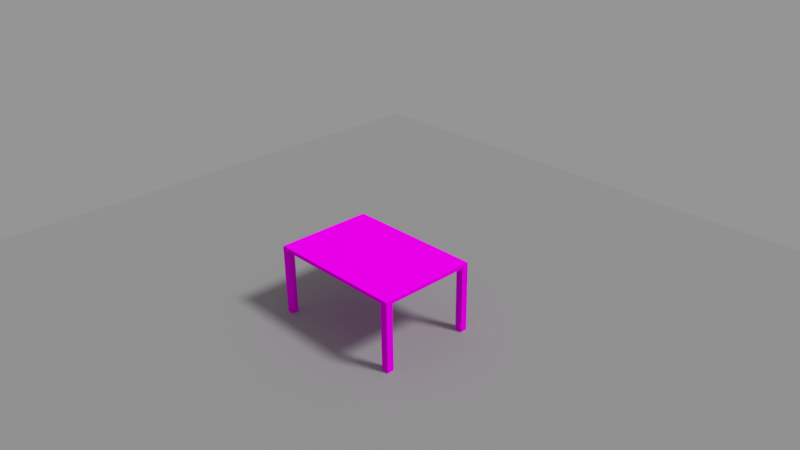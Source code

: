 # Source: table.blend  (saved by Blender 2.77.0; exported with 4.5.12 LTS)
import bpy
from mathutils import Matrix  # noqa: F401  (used for matrix-valued properties, if any)

bpy.ops.wm.read_factory_settings(use_empty=True)
scene = bpy.context.scene
scene.name = 'Scene'

# ---- collections
col_collection_1 = bpy.data.collections.new('Collection 1'); scene.collection.children.link(col_collection_1)

# ---- images (referenced by path relative to the original .blend; pixels are not part of the script)
import os
ASSET_DIR = os.environ.get("B2B_ASSET_DIR", "")  # directory of the original .blend (textures are referenced by path, not embedded)
HERE = os.path.dirname(os.path.abspath(__file__))  # packed textures are extracted next to this script under _unpacked/

def load_image(name, relpath, width, height, colorspace="sRGB"):
    """Load a texture the original file referenced (path relative to the .blend, or extracted next to this script)."""
    p = next((c for c in (os.path.join(HERE, relpath), os.path.join(ASSET_DIR, relpath)) if relpath and os.path.exists(c)), "")
    if p:
        img = bpy.data.images.load(p, check_existing=True)
        img.name = name
    else:  # same state as the original file: an image datablock whose file is absent (Cycles renders it pink)
        img = bpy.data.images.new(name, width, height)
        img.source = "FILE"
        img.filepath = "//" + (relpath or name)
    img.colorspace_settings.name = colorspace
    return img
img_board_small_png = load_image('board-small.png', 'board-small-baked.png', 1024, 1024, 'sRGB')

# ---- materials (node trees are filled in below, after node groups)
mat_material_001 = bpy.data.materials.new('Material.001')
mat_material_001.alpha_threshold = 0.0
mat_material_001.roughness = 0.5
mat_material = bpy.data.materials.new('Material')
mat_material.alpha_threshold = 0.0
mat_material.roughness = 0.5
mat_material.line_color = (0.0, 0.0, 0.0, 1.0)

# ---- material node trees
mat_material_001.use_nodes = True; mat_material_001.node_tree.nodes.clear()
_N = mat_material_001.node_tree.nodes; _L = mat_material_001.node_tree.links
n0 = _N.new('ShaderNodeOutputMaterial'); n0.name = 'Material Output'; n0.location = (300, 300)
n1 = _N.new('ShaderNodeBsdfDiffuse'); n1.name = 'Diffuse BSDF'; n1.location = (10, 300)
n1.inputs[0].default_value = (0.3506, 0.3506, 0.3506, 1.0)
_L.new(n1.outputs[0], n0.inputs[0])
n0.is_active_output = True
mat_material.use_nodes = True; mat_material.node_tree.nodes.clear()
_N = mat_material.node_tree.nodes; _L = mat_material.node_tree.links
n0 = _N.new('ShaderNodeOutputMaterial'); n0.name = 'Material Output'; n0.location = (300, 300)
n1 = _N.new('ShaderNodeBsdfDiffuse'); n1.name = 'Diffuse BSDF'; n1.location = (10, 300)
n2 = _N.new('ShaderNodeTexImage'); n2.name = 'Image Texture'; n2.location = (-180, 300)
n2.width = 140
n2.image = img_board_small_png
_L.new(n1.outputs[0], n0.inputs[0])
_L.new(n2.outputs[0], n1.inputs[0])
n0.is_active_output = True

# ---- world
world_world = bpy.data.worlds.new('World'); scene.world = world_world
world_world.use_nodes = True; world_world.node_tree.nodes.clear()
_N = world_world.node_tree.nodes; _L = world_world.node_tree.links
n0 = _N.new('ShaderNodeOutputWorld'); n0.name = 'World Output'; n0.location = (300, 300)
n1 = _N.new('ShaderNodeBackground'); n1.name = 'Background'; n1.location = (10, 300)
n1.inputs[0].default_value = (1.0, 1.0, 1.0, 1.0)
n1.inputs[1].default_value = 0.3
_L.new(n1.outputs[0], n0.inputs[0])
n0.is_active_output = True
world_world.color = (0.05088, 0.05088, 0.05088)
world_world.use_sun_shadow = False
world_world.sun_shadow_jitter_overblur = 0.0
world_world.cycles.sampling_method = 'MANUAL'

# ---- cameras
cam_camera = bpy.data.cameras.new('Camera')
cam_camera.clip_end = 100.0
cam_camera.lens = 35.0
cam_camera.sensor_width = 32.0
cam_camera.sensor_height = 18.0
cam_camera.ortho_scale = 7.314
cam_camera.dof.focus_distance = 0.0

# ---- lights
light_lamp = bpy.data.lights.new('Lamp', 'SUN')
light_lamp.transmission_factor = 0.0
light_lamp.cutoff_distance = 30.0
light_lamp.angle = 0.1993
light_lamp.energy = 2.0
light_lamp.shadow_buffer_clip_start = 1.001
light_lamp.shadow_soft_size = 0.1
light_lamp.shadow_cascade_max_distance = 1000.0

# ---- meshes
me_plane = bpy.data.meshes.new('Plane')
me_plane.from_pydata([(-1.0, -1.0, 0.0), (1.0, -1.0, 0.0), (-1.0, 1.0, 0.0), (1.0, 1.0, 0.0)], [], [(0, 1, 3, 2)])
me_plane.materials.append(mat_material_001)
me_plane.use_remesh_preserve_volume = False
me_plane.use_remesh_preserve_attributes = False
me_plane.use_mirror_vertex_groups = False
me_plane.update()
me_cube = bpy.data.meshes.new('Cube')
me_cube.from_pydata([(1.0, 0.698, -0.05), (1.0, -0.698, -0.05), (-1.0, -0.698, -0.05), (-1.0, 0.698, -0.05), (1.0, 0.698, 2.98e-08), (1.0, -0.698, 2.98e-08), (-1.0, -0.698, 2.98e-08), (-1.0, 0.698, 2.98e-08), (1.0, 0.0, -0.05), (1.192e-07, 0.698, -0.05), (0.0, -0.698, -0.05), (-1.0, 1.788e-07, -0.05), (5.96e-08, 8.941e-08, -0.05), (1.0, -0.598, -0.05), (-0.9, 0.698, -0.05), (-0.9, -0.698, -0.05), (-1.0, 0.598, -0.05), (1.0, 0.598, -0.05), (0.9, 0.698, -0.05), (0.9, -0.698, -0.05), (-1.0, -0.598, -0.05), (-0.9, 1.341e-07, -0.05), (0.9, 4.47e-08, -0.05), (8.941e-08, 0.598, -0.05), (2.98e-08, -0.598, -0.05), (0.9, -0.598, -0.05), (0.9, 0.598, -0.05), (-0.9, 0.598, -0.05), (-0.9, -0.598, -0.05), (1.0, -0.598, -1.0), (1.0, -0.698, -1.0), (-0.9, 0.698, -1.0), (-1.0, 0.698, -1.0), (-0.9, -0.698, -1.0), (-1.0, -0.698, -1.0), (-1.0, 0.598, -1.0), (1.0, 0.698, -1.0), (1.0, 0.598, -1.0), (0.9, 0.698, -1.0), (0.9, -0.698, -1.0), (-1.0, -0.598, -1.0), (0.9, -0.598, -1.0), (0.9, 0.598, -1.0), (-0.9, 0.598, -1.0), (-0.9, -0.598, -1.0)], [], [(3, 14, 31, 32), (4, 7, 6, 5), (0, 4, 5, 1, 13, 8, 17), (1, 5, 6, 2, 15, 10, 19), (2, 6, 7, 3, 16, 11, 20), (4, 0, 18, 9, 14, 3, 7), (27, 21, 11, 16), (26, 22, 12, 23), (25, 19, 10, 24), (22, 25, 24, 12), (8, 13, 25, 22), (17, 26, 42, 37), (18, 26, 23, 9), (13, 1, 30, 29), (17, 8, 22, 26), (20, 28, 44, 40), (9, 23, 27, 14), (23, 12, 21, 27), (21, 28, 20, 11), (12, 24, 28, 21), (24, 10, 15, 28), (44, 33, 34, 40), (29, 30, 39, 41), (36, 37, 42, 38), (31, 43, 35, 32), (26, 18, 38, 42), (0, 17, 37, 36), (28, 15, 33, 44), (18, 0, 36, 38), (15, 2, 34, 33), (27, 16, 35, 43), (25, 13, 29, 41), (1, 19, 39, 30), (2, 20, 40, 34), (14, 27, 43, 31), (16, 3, 32, 35), (19, 25, 41, 39)])
_uv = me_cube.uv_layers.new(name='UVMap')
_uv.uv.foreach_set('vector', [0.925, 0.2945, 0.8944, 0.2945, 0.8944, 0.003945, 0.925, 0.003945, 1.0, 1.0, 8.941e-08, 1.0, -8.941e-08, 0.302, 1.0, 0.302, 0.4045, 0.0154, 0.4143, 0.0154, 0.4143, 0.2878, 0.4045, 0.2878, 0.4045, 0.2683, 0.4045, 0.1516, 0.4045, 0.03492, 0.4045, 0.2878, 0.4045, 0.2976, 0.01424, 0.2976, 0.01424, 0.2878, 0.03376, 0.2878, 0.2094, 0.2878, 0.385, 0.2878, 0.01424, 0.2878, 0.004484, 0.2878, 0.004487, 0.0154, 0.01424, 0.0154, 0.01424, 0.03491, 0.01424, 0.1516, 0.01424, 0.2683, 0.4045, 0.005643, 0.4045, 0.0154, 0.385, 0.0154, 0.2094, 0.0154, 0.03376, 0.0154, 0.01424, 0.0154, 0.01424, 0.005642, 0.03376, 0.03491, 0.03376, 0.1516, 0.01424, 0.1516, 0.01424, 0.03491, 0.385, 0.03492, 0.385, 0.1516, 0.2094, 0.1516, 0.2094, 0.03492, 0.385, 0.2683, 0.385, 0.2878, 0.2094, 0.2878, 0.2094, 0.2683, 0.385, 0.1516, 0.385, 0.2683, 0.2094, 0.2683, 0.2094, 0.1516, 0.4045, 0.1516, 0.4045, 0.2683, 0.385, 0.2683, 0.385, 0.1516, 0.6073, 0.295, 0.5767, 0.295, 0.5767, 0.00432, 0.6073, 0.00432, 0.385, 0.0154, 0.385, 0.03492, 0.2094, 0.03492, 0.2094, 0.0154, 0.5287, 0.2957, 0.498, 0.2957, 0.498, 0.004188, 0.5287, 0.004188, 0.4045, 0.03492, 0.4045, 0.1516, 0.385, 0.1516, 0.385, 0.03492, 0.7426, 0.2937, 0.7122, 0.2937, 0.7123, 0.005006, 0.7427, 0.005016, 0.2094, 0.0154, 0.2094, 0.03492, 0.03376, 0.03491, 0.03376, 0.0154, 0.2094, 0.03492, 0.2094, 0.1516, 0.03376, 0.1516, 0.03376, 0.03491, 0.03376, 0.1516, 0.03376, 0.2683, 0.01424, 0.2683, 0.01424, 0.1516, 0.2094, 0.1516, 0.2094, 0.2683, 0.03376, 0.2683, 0.03376, 0.1516, 0.2094, 0.2683, 0.2094, 0.2878, 0.03376, 0.2878, 0.03376, 0.2683, 0.7427, -0.02537, 0.7731, -0.02536, 0.7731, 0.005027, 0.7427, 0.005016, 0.5287, 0.004188, 0.5287, -0.02649, 0.5593, -0.02649, 0.5593, 0.004188, 0.6073, -0.02628, 0.6073, 0.00432, 0.5767, 0.00432, 0.5767, -0.02628, 0.8944, 0.003945, 0.8638, 0.003945, 0.8638, -0.02664, 0.8944, -0.02664, 0.6991, 0.295, 0.6685, 0.295, 0.6685, 0.00432, 0.6991, 0.00432, 0.6379, 0.295, 0.6073, 0.295, 0.6073, 0.00432, 0.6379, 0.00432, 0.8337, 0.2937, 0.8034, 0.2937, 0.8035, 0.005037, 0.8338, 0.005048, 0.6685, 0.295, 0.6379, 0.295, 0.6379, 0.00432, 0.6685, 0.00432, 0.8034, 0.2937, 0.773, 0.2937, 0.7731, 0.005027, 0.8035, 0.005037, 0.9861, 0.2945, 0.9555, 0.2945, 0.9555, 0.003945, 0.9861, 0.003945, 0.5593, 0.2957, 0.5287, 0.2957, 0.5287, 0.004188, 0.5593, 0.004188, 0.498, 0.2957, 0.4673, 0.2957, 0.4673, 0.004188, 0.498, 0.004188, 0.773, 0.2937, 0.7426, 0.2937, 0.7427, 0.005016, 0.7731, 0.005027, 0.8944, 0.2945, 0.8638, 0.2945, 0.8638, 0.003945, 0.8944, 0.003945, 0.9555, 0.2945, 0.925, 0.2945, 0.925, 0.003945, 0.9555, 0.003945, 0.4673, 0.2957, 0.4366, 0.2957, 0.4366, 0.004188, 0.4673, 0.004188])
me_cube.materials.append(mat_material)
me_cube.use_remesh_preserve_volume = False
me_cube.use_remesh_preserve_attributes = False
me_cube.use_mirror_vertex_groups = False
me_cube.update()

# ---- objects
ob_plane = bpy.data.objects.new('Plane', me_plane)
ob_table = bpy.data.objects.new('Table', me_cube)
ob_lamp = bpy.data.objects.new('Lamp', light_lamp)
ob_camera = bpy.data.objects.new('Camera', cam_camera)

# ---- transforms, parenting, visibility, modifiers, constraints
ob_plane.location = (0.0, 0.0, -1.0)
ob_plane.scale = (5.896, 5.896, 5.896)
ob_plane.lineart.crease_threshold = 0.0
ob_table.location = (0.0, 0.0, 0.0)
ob_table.lock_rotations_4d = False
ob_table.empty_display_type = 'ARROWS'
ob_table.lineart.crease_threshold = 0.0
ob_lamp.location = (4.076, 1.005, 5.904)
ob_lamp.rotation_euler = (0.6503, 0.05522, 1.866)
ob_lamp.lock_rotations_4d = False
ob_lamp.empty_display_type = 'ARROWS'
ob_lamp.color = (0.0, 0.0, 0.0, 0.0)
ob_lamp.lineart.crease_threshold = 0.0
ob_camera.location = (7.481, -6.508, 5.344)
ob_camera.rotation_euler = (1.109, 0.01082, 0.8149)
ob_camera.lock_rotations_4d = False
ob_camera.empty_display_type = 'ARROWS'
ob_camera.color = (0.0, 0.0, 0.0, 0.0)
ob_camera.display_type = 'WIRE'
ob_camera.lineart.crease_threshold = 0.0

# ---- collection membership
col_collection_1.objects.link(ob_plane)
col_collection_1.objects.link(ob_table)
col_collection_1.objects.link(ob_lamp)
col_collection_1.objects.link(ob_camera)

# ---- scene / render settings (as saved in the file)
scene.camera = ob_camera
scene.frame_start = 1; scene.frame_end = 250; scene.frame_set(1)
scene.render.engine = 'CYCLES'
scene.render.resolution_percentage = 50
scene.render.dither_intensity = 0.0
scene.cycles.use_denoising = False
scene.cycles.samples = 128
scene.cycles.sampling_pattern = 'TABULATED_SOBOL'
scene.cycles.light_sampling_threshold = 0.0
scene.cycles.use_adaptive_sampling = False
scene.cycles.use_light_tree = False
scene.cycles.blur_glossy = 0.0
scene.cycles.sample_clamp_indirect = 0.0
scene.view_settings.view_transform = 'Standard'
bpy.context.view_layer.update()
